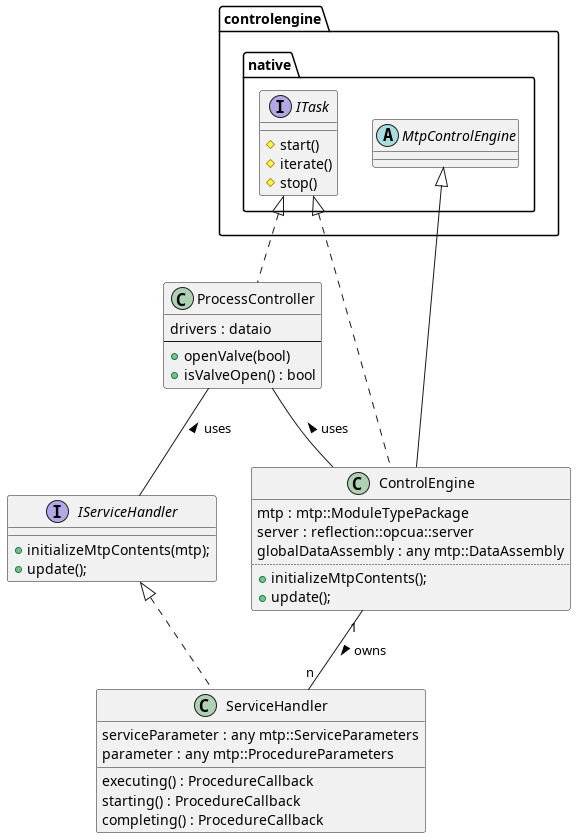

The diagram above was rendered by PlantUML. Its source (embedded in the PNG):
@startuml
    set namespaceSeparator ::

    namespace controlengine::native {
        interface ITask {
            #start()
            #iterate()
            #stop()
        }
        abstract MtpControlEngine
    }

    class ControlEngine implements controlengine::native::ITask
    class ControlEngine extends controlengine::native::MtpControlEngine
    {
        mtp : mtp::ModuleTypePackage
        server : reflection::opcua::server
        globalDataAssembly : any mtp::DataAssembly
        ..
        + initializeMtpContents();
        + update();
    }

    class ProcessController implements controlengine::native::ITask
    {
        drivers : dataio
        --
        +openValve(bool)
        +isValveOpen() : bool
    }

    interface IServiceHandler
    {
        + initializeMtpContents(mtp);
        + update();
    }

    class ServiceHandler implements IServiceHandler
    {
        serviceParameter : any mtp::ServiceParameters
        parameter : any mtp::ProcedureParameters
        executing() : ProcedureCallback
        starting() : ProcedureCallback
        completing() : ProcedureCallback
    }

    ControlEngine "1" -- "n" ServiceHandler : > owns

    ProcessController -- IServiceHandler : < uses
    ProcessController -- ControlEngine   : < uses
@enduml